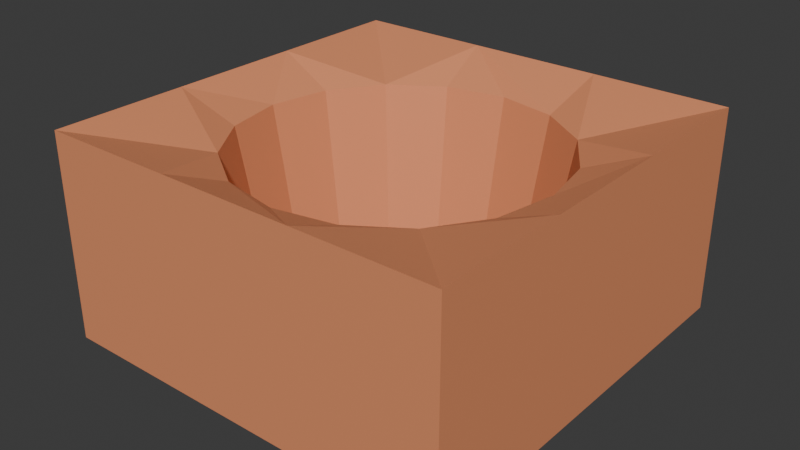 # Source: hole.blend  (saved by Blender 4.3.34; exported with 4.5.12 LTS)
import bpy
from mathutils import Matrix  # noqa: F401  (used for matrix-valued properties, if any)

bpy.ops.wm.read_factory_settings(use_empty=True)
scene = bpy.context.scene
scene.name = 'Scene'

# ---- collections
col_collection = bpy.data.collections.new('Collection'); scene.collection.children.link(col_collection)

# ---- materials (node trees are filled in below, after node groups)
mat_material = bpy.data.materials.new('Material')
mat_material.alpha_threshold = 0.0
mat_material.roughness = 0.5
mat_material.line_color = (0.0, 0.0, 0.0, 1.0)

# ---- material node trees
mat_material.use_nodes = True; mat_material.node_tree.nodes.clear()
_N = mat_material.node_tree.nodes; _L = mat_material.node_tree.links
n0 = _N.new('ShaderNodeOutputMaterial'); n0.name = 'Material Output'; n0.location = (300, 300)
n1 = _N.new('ShaderNodeBsdfPrincipled'); n1.name = 'Principled BSDF'; n1.location = (10, 300)
n1.inputs[0].default_value = (0.8005, 0.2918, 0.1378, 1.0)
n1.inputs[3].default_value = 1.45
_L.new(n1.outputs[0], n0.inputs[0])
n0.is_active_output = True

# ---- world
world_world = bpy.data.worlds.new('World'); scene.world = world_world
world_world.use_nodes = True; world_world.node_tree.nodes.clear()
_N = world_world.node_tree.nodes; _L = world_world.node_tree.links
n0 = _N.new('ShaderNodeOutputWorld'); n0.name = 'World Output'; n0.location = (300, 300)
n1 = _N.new('ShaderNodeBackground'); n1.name = 'Background'; n1.location = (10, 300)
n1.inputs[0].default_value = (0.05088, 0.05088, 0.05088, 1.0)
_L.new(n1.outputs[0], n0.inputs[0])
n0.is_active_output = True
world_world.color = (0.05088, 0.05088, 0.05088)
world_world.sun_shadow_jitter_overblur = 0.0

# ---- meshes
me_cube_001 = bpy.data.meshes.new('Cube.001')
me_cube_001.from_pydata([(-1.0, -1.0, 0.0), (-1.0, -1.0, 1.0), (-1.0, 1.0, 0.0), (-1.0, 1.0, 1.0), (1.0, -1.0, 0.0), (1.0, -1.0, 1.0), (1.0, 1.0, 0.0), (1.0, 1.0, 1.0), (-1.0, 0.3333, 0.0), (-1.0, -0.3333, 0.0), (-1.0, -0.3333, 1.0), (-1.0, 0.3333, 1.0), (0.3333, 1.0, 0.0), (-0.3333, 1.0, 0.0), (-0.3333, 1.0, 1.0), (0.3333, 1.0, 1.0), (1.0, -0.3333, 0.0), (1.0, 0.3333, 0.0), (1.0, 0.3333, 1.0), (1.0, -0.3333, 1.0), (-0.3333, -1.0, 0.0), (0.3333, -1.0, 0.0), (0.3333, -1.0, 1.0), (-0.3333, -1.0, 1.0), (0.5405, 0.5405, 0.8748), (0.5405, -0.5405, 0.8748), (-0.5405, 0.5405, 0.8748), (-0.5405, -0.5405, 0.8748), (-0.434, 0.434, 0.0), (-0.434, -0.434, 0.0), (0.434, 0.434, 0.0), (0.434, -0.434, 0.0), (0.7062, 0.2925, 0.8748), (0.7643, -2.786e-08, 0.8748), (0.7062, -0.2925, 0.8748), (-0.7062, 0.2925, 0.8748), (-0.7643, 3.896e-08, 0.8748), (-0.7062, -0.2925, 0.8748), (-0.2925, 0.7062, 0.8748), (4.246e-08, 0.7643, 0.8748), (0.2925, 0.7062, 0.8748), (-0.2925, -0.7062, 0.8748), (-2.436e-08, -0.7643, 0.8748), (0.2925, -0.7062, 0.8748), (-0.567, 0.2349, 0.0), (-0.6137, 3.055e-08, 0.0), (-0.567, -0.2349, 0.0), (0.567, 0.2349, 0.0), (0.6137, -2.31e-08, 0.0), (0.567, -0.2349, 0.0), (0.2349, 0.567, 0.0), (1.938e-08, 0.6137, 0.0), (-0.2349, 0.567, 0.0), (0.2349, -0.567, 0.0), (-3.428e-08, -0.6137, 0.0), (-0.2349, -0.567, 0.0)], [], [(8, 11, 3, 2), (12, 15, 7, 6), (16, 19, 5, 4), (20, 23, 1, 0), (31, 16, 4, 21), (27, 10, 1), (19, 25, 5), (25, 43, 42, 41, 27, 23, 22), (7, 24, 18), (18, 24, 32, 33, 34, 25, 19), (15, 14, 26, 38, 39, 40, 24), (14, 3, 26), (26, 11, 10, 27, 37, 36, 35), (9, 29, 20, 0), (29, 55, 54, 53, 31, 21, 20), (2, 13, 28, 8), (8, 28, 44, 45, 46, 29, 9), (13, 12, 30, 50, 51, 52, 28), (12, 6, 17, 30), (30, 17, 16, 31, 49, 48, 47), (4, 5, 22, 21), (21, 22, 23, 20), (6, 7, 18, 17), (17, 18, 19, 16), (2, 3, 14, 13), (13, 14, 15, 12), (0, 1, 10, 9), (9, 10, 11, 8), (5, 25, 22), (24, 7, 15), (26, 3, 11), (1, 23, 27), (49, 31, 25, 34), (48, 49, 34, 33), (47, 48, 33, 32), (30, 47, 32, 24), (50, 30, 24, 40), (51, 50, 40, 39), (52, 51, 39, 38), (28, 52, 38, 26), (44, 28, 26, 35), (45, 44, 35, 36), (46, 45, 36, 37), (29, 46, 37, 27), (55, 29, 27, 41), (54, 55, 41, 42), (53, 54, 42, 43), (31, 53, 43, 25)])
_uv = me_cube_001.uv_layers.new(name='UVMap')
_uv.uv.foreach_set('vector', [0.375, 0.1667, 0.625, 0.1667, 0.625, 0.25, 0.375, 0.25, 0.375, 0.4167, 0.625, 0.4167, 0.625, 0.5, 0.375, 0.5, 0.375, 0.6667, 0.625, 0.6667, 0.625, 0.75, 0.375, 0.75, 0.375, 0.9167, 0.625, 0.9167, 0.625, 1.0, 0.375, 1.0, 0.2917, 0.6667, 0.375, 0.6667, 0.375, 0.75, 0.2917, 0.75, 0.7917, 0.6667, 0.875, 0.6667, 0.875, 0.75, 0.625, 0.6667, 0.7083, 0.6667, 0.625, 0.75, 0.7083, 0.6667, 0.7292, 0.6667, 0.75, 0.6667, 0.7708, 0.6667, 0.7917, 0.6667, 0.7917, 0.75, 0.7083, 0.75, 0.625, 0.5, 0.7083, 0.5833, 0.625, 0.5833, 0.625, 0.5833, 0.7083, 0.5833, 0.7083, 0.6042, 0.7083, 0.625, 0.7083, 0.6458, 0.7083, 0.6667, 0.625, 0.6667, 0.7083, 0.5, 0.7917, 0.5, 0.7917, 0.5833, 0.7708, 0.5833, 0.75, 0.5833, 0.7292, 0.5833, 0.7083, 0.5833, 0.7917, 0.5, 0.875, 0.5, 0.7917, 0.5833, 0.7917, 0.5833, 0.875, 0.5833, 0.875, 0.6667, 0.7917, 0.6667, 0.7917, 0.6458, 0.7917, 0.625, 0.7917, 0.6042, 0.125, 0.6667, 0.2083, 0.6667, 0.2083, 0.75, 0.125, 0.75, 0.2083, 0.6667, 0.2292, 0.6667, 0.25, 0.6667, 0.2708, 0.6667, 0.2917, 0.6667, 0.2917, 0.75, 0.2083, 0.75, 0.125, 0.5, 0.2083, 0.5, 0.2083, 0.5833, 0.125, 0.5833, 0.125, 0.5833, 0.2083, 0.5833, 0.2083, 0.6042, 0.2083, 0.625, 0.2083, 0.6458, 0.2083, 0.6667, 0.125, 0.6667, 0.2083, 0.5, 0.2917, 0.5, 0.2917, 0.5833, 0.2708, 0.5833, 0.25, 0.5833, 0.2292, 0.5833, 0.2083, 0.5833, 0.2917, 0.5, 0.375, 0.5, 0.375, 0.5833, 0.2917, 0.5833, 0.2917, 0.5833, 0.375, 0.5833, 0.375, 0.6667, 0.2917, 0.6667, 0.2917, 0.6458, 0.2917, 0.625, 0.2917, 0.6042, 0.375, 0.75, 0.625, 0.75, 0.625, 0.8333, 0.375, 0.8333, 0.375, 0.8333, 0.625, 0.8333, 0.625, 0.9167, 0.375, 0.9167, 0.375, 0.5, 0.625, 0.5, 0.625, 0.5833, 0.375, 0.5833, 0.375, 0.5833, 0.625, 0.5833, 0.625, 0.6667, 0.375, 0.6667, 0.375, 0.25, 0.625, 0.25, 0.625, 0.3333, 0.375, 0.3333, 0.375, 0.3333, 0.625, 0.3333, 0.625, 0.4167, 0.375, 0.4167, 0.375, 0.0, 0.625, 0.0, 0.625, 0.08333, 0.375, 0.08333, 0.375, 0.08333, 0.625, 0.08333, 0.625, 0.1667, 0.375, 0.1667, 0.625, 0.75, 0.7083, 0.6667, 0.7083, 0.75, 0.7083, 0.5833, 0.625, 0.5, 0.7083, 0.5, 0.7917, 0.5833, 0.875, 0.5, 0.875, 0.5833, 0.875, 0.75, 0.7917, 0.75, 0.7917, 0.6667, 0.2917, 0.6458, 0.2917, 0.6667, 0.7083, 0.6667, 0.7083, 0.6458, 0.2917, 0.625, 0.2917, 0.6458, 0.7083, 0.6458, 0.7083, 0.625, 0.2917, 0.6042, 0.2917, 0.625, 0.7083, 0.625, 0.7083, 0.6042, 0.2917, 0.5833, 0.2917, 0.6042, 0.7083, 0.6042, 0.7083, 0.5833, 0.2708, 0.5833, 0.2917, 0.5833, 0.7083, 0.5833, 0.7292, 0.5833, 0.25, 0.5833, 0.2708, 0.5833, 0.7292, 0.5833, 0.75, 0.5833, 0.2292, 0.5833, 0.25, 0.5833, 0.75, 0.5833, 0.7708, 0.5833, 0.2083, 0.5833, 0.2292, 0.5833, 0.7708, 0.5833, 0.7917, 0.5833, 0.2083, 0.6042, 0.2083, 0.5833, 0.7917, 0.5833, 0.7917, 0.6042, 0.2083, 0.625, 0.2083, 0.6042, 0.7917, 0.6042, 0.7917, 0.625, 0.2083, 0.6458, 0.2083, 0.625, 0.7917, 0.625, 0.7917, 0.6458, 0.2083, 0.6667, 0.2083, 0.6458, 0.7917, 0.6458, 0.7917, 0.6667, 0.2292, 0.6667, 0.2083, 0.6667, 0.7917, 0.6667, 0.7708, 0.6667, 0.25, 0.6667, 0.2292, 0.6667, 0.7708, 0.6667, 0.75, 0.6667, 0.2708, 0.6667, 0.25, 0.6667, 0.75, 0.6667, 0.7292, 0.6667, 0.2917, 0.6667, 0.2708, 0.6667, 0.7292, 0.6667, 0.7083, 0.6667])
me_cube_001.materials.append(mat_material)
me_cube_001.update()

# ---- objects
ob_cube = bpy.data.objects.new('Cube', me_cube_001)

# ---- transforms, parenting, visibility, modifiers, constraints
ob_cube.location = (0.0, 0.0, 0.0)

# ---- collection membership
col_collection.objects.link(ob_cube)

# ---- scene / render settings (as saved in the file)
scene.frame_start = 1; scene.frame_end = 250; scene.frame_set(1)
scene.render.engine = 'BLENDER_EEVEE_NEXT'
bpy.context.view_layer.update()

# ---- added for rendering (the .blend has no active camera and no usable light): camera, sun
cam_auto = bpy.data.cameras.new('AutoCamera')
cam_auto.lens = 50.0
cam_auto.sensor_width = 36.0
cam_auto.clip_end = 1000.0
ob_auto_camera = bpy.data.objects.new('AutoCamera', cam_auto)
scene.collection.objects.link(ob_auto_camera)
ob_auto_camera.location = (2.77567, -3.33081, 2.72054)
ob_auto_camera.rotation_euler = (1.09748, -7.21219e-08, 0.694738)
scene.camera = ob_auto_camera
light_auto_sun = bpy.data.lights.new('AutoSun', 'SUN')
light_auto_sun.energy = 3.0
light_auto_sun.angle = 0.0523599
ob_auto_sun = bpy.data.objects.new('AutoSun', light_auto_sun)
scene.collection.objects.link(ob_auto_sun)
ob_auto_sun.rotation_euler = (0.872665, 0.174533, 0.523599)
bpy.context.view_layer.update()
